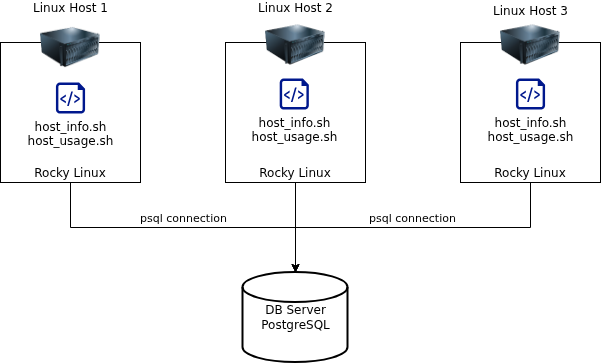

The diagram above was exported from draw.io. Its source (the exported page's mxGraphModel, read from the mxfile embedded in the PNG):
<mxGraphModel dx="1145" dy="820" grid="1" gridSize="10" guides="1" tooltips="1" connect="1" arrows="1" fold="1" page="1" pageScale="1" pageWidth="850" pageHeight="1100" math="0" shadow="0">
  <root>
    <mxCell id="0" />
    <mxCell id="1" parent="0" />
    <mxCell id="Js_ZBlcyuHoMiHoE6MrC-8" value="Rocky Linux" style="whiteSpace=wrap;html=1;aspect=fixed;labelPosition=center;verticalLabelPosition=middle;align=center;verticalAlign=bottom;" parent="1" vertex="1">
      <mxGeometry x="375" y="60" width="140" height="140" as="geometry" />
    </mxCell>
    <mxCell id="Js_ZBlcyuHoMiHoE6MrC-6" value="Linux Host 2" style="image;html=1;image=img/lib/clip_art/computers/Server_128x128.png;labelPosition=center;verticalLabelPosition=top;align=center;verticalAlign=bottom;" parent="1" vertex="1">
      <mxGeometry x="415" y="35" width="60" height="55" as="geometry" />
    </mxCell>
    <UserObject label="host_info.sh&lt;div&gt;host_usage.sh&lt;/div&gt;" link="&lt;meta charset=&quot;utf-8&quot;&gt;host_info.sh / host_usage.sh" id="Js_ZBlcyuHoMiHoE6MrC-12">
      <mxCell style="sketch=0;aspect=fixed;pointerEvents=1;shadow=0;dashed=0;html=1;strokeColor=none;labelPosition=center;verticalLabelPosition=bottom;verticalAlign=top;align=center;fillColor=#00188D;shape=mxgraph.azure.script_file" parent="1" vertex="1">
        <mxGeometry x="429.2" y="96" width="29.14" height="31" as="geometry" />
      </mxCell>
    </UserObject>
    <mxCell id="Js_ZBlcyuHoMiHoE6MrC-31" value="&lt;meta charset=&quot;utf-8&quot;&gt;psql connection" style="edgeStyle=orthogonalEdgeStyle;rounded=0;orthogonalLoop=1;jettySize=auto;html=1;exitX=0.5;exitY=1;exitDx=0;exitDy=0;labelPosition=center;verticalLabelPosition=top;align=center;verticalAlign=bottom;" parent="1" source="Js_ZBlcyuHoMiHoE6MrC-14" edge="1">
      <mxGeometry relative="1" as="geometry">
        <mxPoint x="445" y="290" as="targetPoint" />
      </mxGeometry>
    </mxCell>
    <mxCell id="Js_ZBlcyuHoMiHoE6MrC-14" value="Rocky Linux" style="whiteSpace=wrap;html=1;aspect=fixed;labelPosition=center;verticalLabelPosition=middle;align=center;verticalAlign=bottom;" parent="1" vertex="1">
      <mxGeometry x="150" y="60" width="140" height="140" as="geometry" />
    </mxCell>
    <mxCell id="Js_ZBlcyuHoMiHoE6MrC-4" value="Linux Host 1" style="image;html=1;image=img/lib/clip_art/computers/Server_128x128.png;labelPosition=center;verticalLabelPosition=top;align=center;verticalAlign=bottom;" parent="1" vertex="1">
      <mxGeometry x="190" y="35" width="60" height="60" as="geometry" />
    </mxCell>
    <mxCell id="Js_ZBlcyuHoMiHoE6MrC-20" value="Rocky Linux" style="whiteSpace=wrap;html=1;aspect=fixed;labelPosition=center;verticalLabelPosition=middle;align=center;verticalAlign=bottom;" parent="1" vertex="1">
      <mxGeometry x="610" y="60" width="140" height="140" as="geometry" />
    </mxCell>
    <mxCell id="Js_ZBlcyuHoMiHoE6MrC-5" value="Linux Host 3" style="image;html=1;image=img/lib/clip_art/computers/Server_128x128.png;labelPosition=center;verticalLabelPosition=top;align=center;verticalAlign=bottom;" parent="1" vertex="1">
      <mxGeometry x="650" y="37.5" width="60" height="50" as="geometry" />
    </mxCell>
    <UserObject label="host_info.sh&lt;div&gt;host_usage.sh&lt;/div&gt;" link="&lt;meta charset=&quot;utf-8&quot;&gt;host_info.sh / host_usage.sh" id="Js_ZBlcyuHoMiHoE6MrC-25">
      <mxCell style="sketch=0;aspect=fixed;pointerEvents=1;shadow=0;dashed=0;html=1;strokeColor=none;labelPosition=center;verticalLabelPosition=bottom;verticalAlign=top;align=center;fillColor=#00188D;shape=mxgraph.azure.script_file" parent="1" vertex="1">
        <mxGeometry x="665.4300000000001" y="96" width="29.14" height="31" as="geometry" />
      </mxCell>
    </UserObject>
    <UserObject label="host_info.sh&lt;div&gt;host_usage.sh&lt;/div&gt;" link="&lt;meta charset=&quot;utf-8&quot;&gt;host_info.sh / host_usage.sh" id="Js_ZBlcyuHoMiHoE6MrC-27">
      <mxCell style="sketch=0;aspect=fixed;pointerEvents=1;shadow=0;dashed=0;html=1;strokeColor=none;labelPosition=center;verticalLabelPosition=bottom;verticalAlign=top;align=center;fillColor=#00188D;shape=mxgraph.azure.script_file" parent="1" vertex="1">
        <mxGeometry x="205.42999999999998" y="100" width="29.14" height="31" as="geometry" />
      </mxCell>
    </UserObject>
    <mxCell id="Js_ZBlcyuHoMiHoE6MrC-29" style="edgeStyle=orthogonalEdgeStyle;rounded=0;orthogonalLoop=1;jettySize=auto;html=1;exitX=0.5;exitY=1;exitDx=0;exitDy=0;entryX=0.5;entryY=0;entryDx=0;entryDy=0;entryPerimeter=0;" parent="1" source="Js_ZBlcyuHoMiHoE6MrC-8" edge="1">
      <mxGeometry relative="1" as="geometry">
        <mxPoint x="445" y="290" as="targetPoint" />
      </mxGeometry>
    </mxCell>
    <mxCell id="Js_ZBlcyuHoMiHoE6MrC-30" value="&lt;meta charset=&quot;utf-8&quot;&gt;psql connection" style="edgeStyle=orthogonalEdgeStyle;rounded=0;orthogonalLoop=1;jettySize=auto;html=1;exitX=0.5;exitY=1;exitDx=0;exitDy=0;entryX=0.5;entryY=0;entryDx=0;entryDy=0;entryPerimeter=0;labelPosition=center;verticalLabelPosition=top;align=center;verticalAlign=bottom;" parent="1" source="Js_ZBlcyuHoMiHoE6MrC-20" edge="1">
      <mxGeometry relative="1" as="geometry">
        <mxPoint x="445" y="290" as="targetPoint" />
      </mxGeometry>
    </mxCell>
    <mxCell id="Js_ZBlcyuHoMiHoE6MrC-32" value="DB Server&lt;div&gt;PostgreSQL&lt;/div&gt;" style="strokeWidth=2;html=1;shape=mxgraph.flowchart.database;whiteSpace=wrap;labelPosition=center;verticalLabelPosition=middle;align=center;verticalAlign=middle;" parent="1" vertex="1">
      <mxGeometry x="392.5" y="290" width="105" height="90" as="geometry" />
    </mxCell>
  </root>
</mxGraphModel>